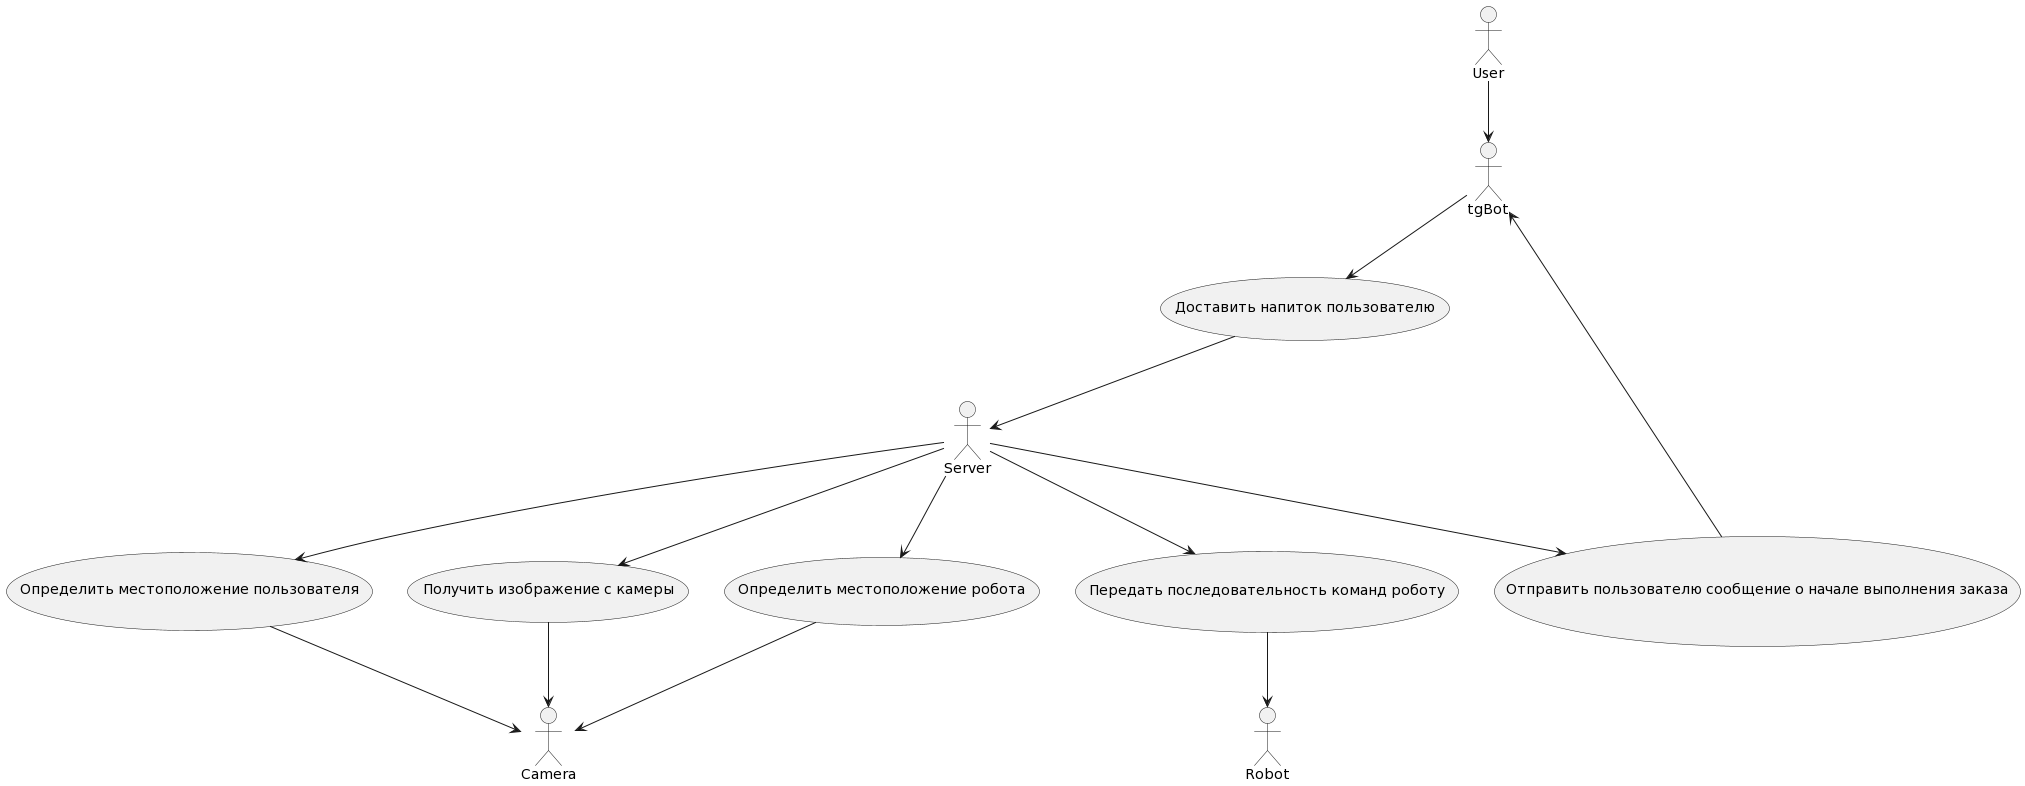

The diagram above was rendered by PlantUML. Its source (embedded in the PNG):
@startuml
:User: --> :tgBot:
:tgBot: -->(Доставить напиток пользователю)
(Доставить напиток пользователю) --> :Server:
:Server: --> (Определить местоположение пользователя)
(Определить местоположение пользователя) --> :Camera:
(Получить изображение с камеры) --> :Camera:
:Server: --> (Получить изображение с камеры)
:Server: --> (Определить местоположение робота)
(Определить местоположение робота) --> :Camera:
:Server: --> (Передать последовательность команд роботу)
(Передать последовательность команд роботу) --> :Robot:
:Server: --> (Отправить пользователю сообщение о начале выполнения заказа)
(Отправить пользователю сообщение о начале выполнения заказа) --> :tgBot:
@enduml